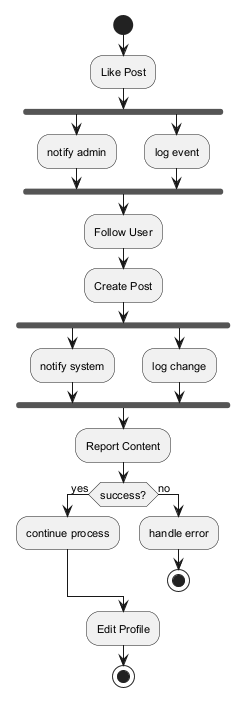

The diagram above was rendered by PlantUML. Its source (embedded in the PNG):
@startuml
skinparam backgroundColor #FFFFFF
skinparam classBackgroundColor #F1F8E9
skinparam classBorderColor #33691E
skinparam defaultFontSize 11
start
:Like Post;
fork
:notify admin;
fork again
:log event;
end fork
:Follow User;
:Create Post;
fork
:notify system;
fork again
:log change;
end fork
:Report Content;
if (success?) then (yes)
:continue process;
else (no)
:handle error;
stop
endif
:Edit Profile;
stop
@enduml